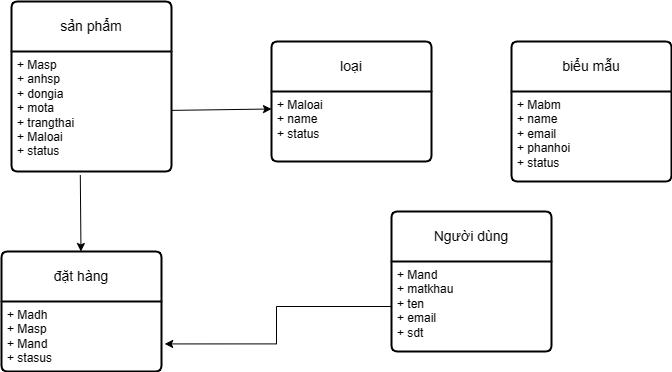

The diagram above was exported from draw.io. Its source (the exported page's mxGraphModel, read from the mxfile embedded in the PNG):
<mxGraphModel dx="1002" dy="569" grid="1" gridSize="10" guides="1" tooltips="1" connect="1" arrows="1" fold="1" page="1" pageScale="1" pageWidth="1654" pageHeight="2336" math="0" shadow="0">
  <root>
    <mxCell id="0" />
    <mxCell id="1" parent="0" />
    <mxCell id="9n7QIKTVZ1TS_nxaZe8z-14" value="sản phẩm" style="swimlane;childLayout=stackLayout;horizontal=1;startSize=50;horizontalStack=0;rounded=1;fontSize=14;fontStyle=0;strokeWidth=2;resizeParent=0;resizeLast=1;shadow=0;dashed=0;align=center;arcSize=4;whiteSpace=wrap;html=1;" vertex="1" parent="1">
      <mxGeometry x="190" y="410" width="160" height="170" as="geometry" />
    </mxCell>
    <mxCell id="9n7QIKTVZ1TS_nxaZe8z-15" value="+ Masp&amp;nbsp;&lt;br&gt;+ anhsp&lt;br&gt;+ dongia&lt;br&gt;+ mota&lt;br&gt;+ trangthai&lt;br&gt;+ Maloai&lt;br&gt;+ status" style="align=left;strokeColor=none;fillColor=none;spacingLeft=4;fontSize=12;verticalAlign=top;resizable=0;rotatable=0;part=1;html=1;" vertex="1" parent="9n7QIKTVZ1TS_nxaZe8z-14">
      <mxGeometry y="50" width="160" height="120" as="geometry" />
    </mxCell>
    <mxCell id="9n7QIKTVZ1TS_nxaZe8z-16" value="đặt hàng" style="swimlane;childLayout=stackLayout;horizontal=1;startSize=50;horizontalStack=0;rounded=1;fontSize=14;fontStyle=0;strokeWidth=2;resizeParent=0;resizeLast=1;shadow=0;dashed=0;align=center;arcSize=4;whiteSpace=wrap;html=1;" vertex="1" parent="1">
      <mxGeometry x="180" y="660" width="160" height="120" as="geometry" />
    </mxCell>
    <mxCell id="9n7QIKTVZ1TS_nxaZe8z-17" value="+ Madh&lt;br&gt;+ Masp&lt;br&gt;+ Mand&lt;br&gt;+ stasus" style="align=left;strokeColor=none;fillColor=none;spacingLeft=4;fontSize=12;verticalAlign=top;resizable=0;rotatable=0;part=1;html=1;" vertex="1" parent="9n7QIKTVZ1TS_nxaZe8z-16">
      <mxGeometry y="50" width="160" height="70" as="geometry" />
    </mxCell>
    <mxCell id="9n7QIKTVZ1TS_nxaZe8z-20" value="" style="swimlane;childLayout=stackLayout;horizontal=1;startSize=50;horizontalStack=0;rounded=1;fontSize=14;fontStyle=0;strokeWidth=2;resizeParent=0;resizeLast=1;shadow=0;dashed=0;align=center;arcSize=4;whiteSpace=wrap;html=1;" vertex="1" parent="9n7QIKTVZ1TS_nxaZe8z-16">
      <mxGeometry y="120" width="160" as="geometry" />
    </mxCell>
    <mxCell id="9n7QIKTVZ1TS_nxaZe8z-18" value="Người dùng" style="swimlane;childLayout=stackLayout;horizontal=1;startSize=50;horizontalStack=0;rounded=1;fontSize=14;fontStyle=0;strokeWidth=2;resizeParent=0;resizeLast=1;shadow=0;dashed=0;align=center;arcSize=4;whiteSpace=wrap;html=1;" vertex="1" parent="1">
      <mxGeometry x="570" y="620" width="160" height="140" as="geometry" />
    </mxCell>
    <mxCell id="9n7QIKTVZ1TS_nxaZe8z-19" value="+ Mand&lt;br&gt;+ matkhau&lt;br&gt;+ ten&lt;br&gt;+ email&lt;br&gt;+ sdt&lt;br&gt;" style="align=left;strokeColor=none;fillColor=none;spacingLeft=4;fontSize=12;verticalAlign=top;resizable=0;rotatable=0;part=1;html=1;" vertex="1" parent="9n7QIKTVZ1TS_nxaZe8z-18">
      <mxGeometry y="50" width="160" height="90" as="geometry" />
    </mxCell>
    <mxCell id="9n7QIKTVZ1TS_nxaZe8z-22" value="loại" style="swimlane;childLayout=stackLayout;horizontal=1;startSize=50;horizontalStack=0;rounded=1;fontSize=14;fontStyle=0;strokeWidth=2;resizeParent=0;resizeLast=1;shadow=0;dashed=0;align=center;arcSize=4;whiteSpace=wrap;html=1;" vertex="1" parent="1">
      <mxGeometry x="450" y="450" width="160" height="120" as="geometry" />
    </mxCell>
    <mxCell id="9n7QIKTVZ1TS_nxaZe8z-23" value="+ Maloai&lt;br&gt;+ name&lt;br&gt;+ status" style="align=left;strokeColor=none;fillColor=none;spacingLeft=4;fontSize=12;verticalAlign=top;resizable=0;rotatable=0;part=1;html=1;" vertex="1" parent="9n7QIKTVZ1TS_nxaZe8z-22">
      <mxGeometry y="50" width="160" height="70" as="geometry" />
    </mxCell>
    <mxCell id="9n7QIKTVZ1TS_nxaZe8z-24" value="biểu mẫu" style="swimlane;childLayout=stackLayout;horizontal=1;startSize=50;horizontalStack=0;rounded=1;fontSize=14;fontStyle=0;strokeWidth=2;resizeParent=0;resizeLast=1;shadow=0;dashed=0;align=center;arcSize=4;whiteSpace=wrap;html=1;" vertex="1" parent="1">
      <mxGeometry x="690" y="450" width="160" height="140" as="geometry" />
    </mxCell>
    <mxCell id="9n7QIKTVZ1TS_nxaZe8z-25" value="+ Mabm&lt;br&gt;+ name&lt;br&gt;+ email&lt;br&gt;+ phanhoi&lt;br&gt;+ status" style="align=left;strokeColor=none;fillColor=none;spacingLeft=4;fontSize=12;verticalAlign=top;resizable=0;rotatable=0;part=1;html=1;" vertex="1" parent="9n7QIKTVZ1TS_nxaZe8z-24">
      <mxGeometry y="50" width="160" height="90" as="geometry" />
    </mxCell>
    <mxCell id="9n7QIKTVZ1TS_nxaZe8z-26" value="" style="endArrow=classic;html=1;rounded=0;entryX=0;entryY=0.25;entryDx=0;entryDy=0;" edge="1" parent="1" source="9n7QIKTVZ1TS_nxaZe8z-15" target="9n7QIKTVZ1TS_nxaZe8z-23">
      <mxGeometry width="50" height="50" relative="1" as="geometry">
        <mxPoint x="490" y="680" as="sourcePoint" />
        <mxPoint x="540" y="630" as="targetPoint" />
      </mxGeometry>
    </mxCell>
    <mxCell id="9n7QIKTVZ1TS_nxaZe8z-27" style="edgeStyle=orthogonalEdgeStyle;rounded=0;orthogonalLoop=1;jettySize=auto;html=1;entryX=1.02;entryY=0.606;entryDx=0;entryDy=0;entryPerimeter=0;" edge="1" parent="1" source="9n7QIKTVZ1TS_nxaZe8z-19" target="9n7QIKTVZ1TS_nxaZe8z-17">
      <mxGeometry relative="1" as="geometry">
        <mxPoint x="360" y="690" as="targetPoint" />
      </mxGeometry>
    </mxCell>
    <mxCell id="9n7QIKTVZ1TS_nxaZe8z-28" value="" style="endArrow=classic;html=1;rounded=0;exitX=0.43;exitY=1.03;exitDx=0;exitDy=0;exitPerimeter=0;" edge="1" parent="1" source="9n7QIKTVZ1TS_nxaZe8z-15" target="9n7QIKTVZ1TS_nxaZe8z-16">
      <mxGeometry width="50" height="50" relative="1" as="geometry">
        <mxPoint x="360" y="529" as="sourcePoint" />
        <mxPoint x="460" y="528" as="targetPoint" />
      </mxGeometry>
    </mxCell>
  </root>
</mxGraphModel>